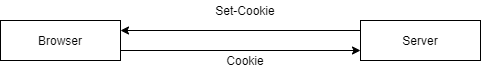

The diagram above was exported from draw.io. Its source (the exported page's mxGraphModel, read from the mxfile embedded in the PNG):
<mxGraphModel dx="1038" dy="604" grid="1" gridSize="10" guides="1" tooltips="1" connect="1" arrows="1" fold="1" page="1" pageScale="1" pageWidth="827" pageHeight="1169" math="0" shadow="0">
  <root>
    <mxCell id="0" />
    <mxCell id="1" parent="0" />
    <mxCell id="ypgtPw6PDMP2YL6TO9kF-5" style="edgeStyle=orthogonalEdgeStyle;rounded=0;orthogonalLoop=1;jettySize=auto;html=1;exitX=1;exitY=0.75;exitDx=0;exitDy=0;entryX=0;entryY=0.75;entryDx=0;entryDy=0;" edge="1" parent="1" source="ypgtPw6PDMP2YL6TO9kF-1" target="ypgtPw6PDMP2YL6TO9kF-2">
      <mxGeometry relative="1" as="geometry" />
    </mxCell>
    <mxCell id="ypgtPw6PDMP2YL6TO9kF-1" value="Browser" style="rounded=0;whiteSpace=wrap;html=1;" vertex="1" parent="1">
      <mxGeometry x="120" y="160" width="120" height="40" as="geometry" />
    </mxCell>
    <mxCell id="ypgtPw6PDMP2YL6TO9kF-3" style="edgeStyle=orthogonalEdgeStyle;rounded=0;orthogonalLoop=1;jettySize=auto;html=1;exitX=0;exitY=0.25;exitDx=0;exitDy=0;entryX=1;entryY=0.25;entryDx=0;entryDy=0;" edge="1" parent="1" source="ypgtPw6PDMP2YL6TO9kF-2" target="ypgtPw6PDMP2YL6TO9kF-1">
      <mxGeometry relative="1" as="geometry" />
    </mxCell>
    <mxCell id="ypgtPw6PDMP2YL6TO9kF-2" value="Server" style="rounded=0;whiteSpace=wrap;html=1;" vertex="1" parent="1">
      <mxGeometry x="480" y="160" width="120" height="40" as="geometry" />
    </mxCell>
    <mxCell id="ypgtPw6PDMP2YL6TO9kF-4" value="Set-Cookie" style="text;html=1;strokeColor=none;fillColor=none;align=center;verticalAlign=middle;whiteSpace=wrap;rounded=0;" vertex="1" parent="1">
      <mxGeometry x="320" y="140" width="90" height="20" as="geometry" />
    </mxCell>
    <mxCell id="ypgtPw6PDMP2YL6TO9kF-6" value="Cookie" style="text;html=1;strokeColor=none;fillColor=none;align=center;verticalAlign=middle;whiteSpace=wrap;rounded=0;" vertex="1" parent="1">
      <mxGeometry x="320" y="190" width="90" height="20" as="geometry" />
    </mxCell>
  </root>
</mxGraphModel>